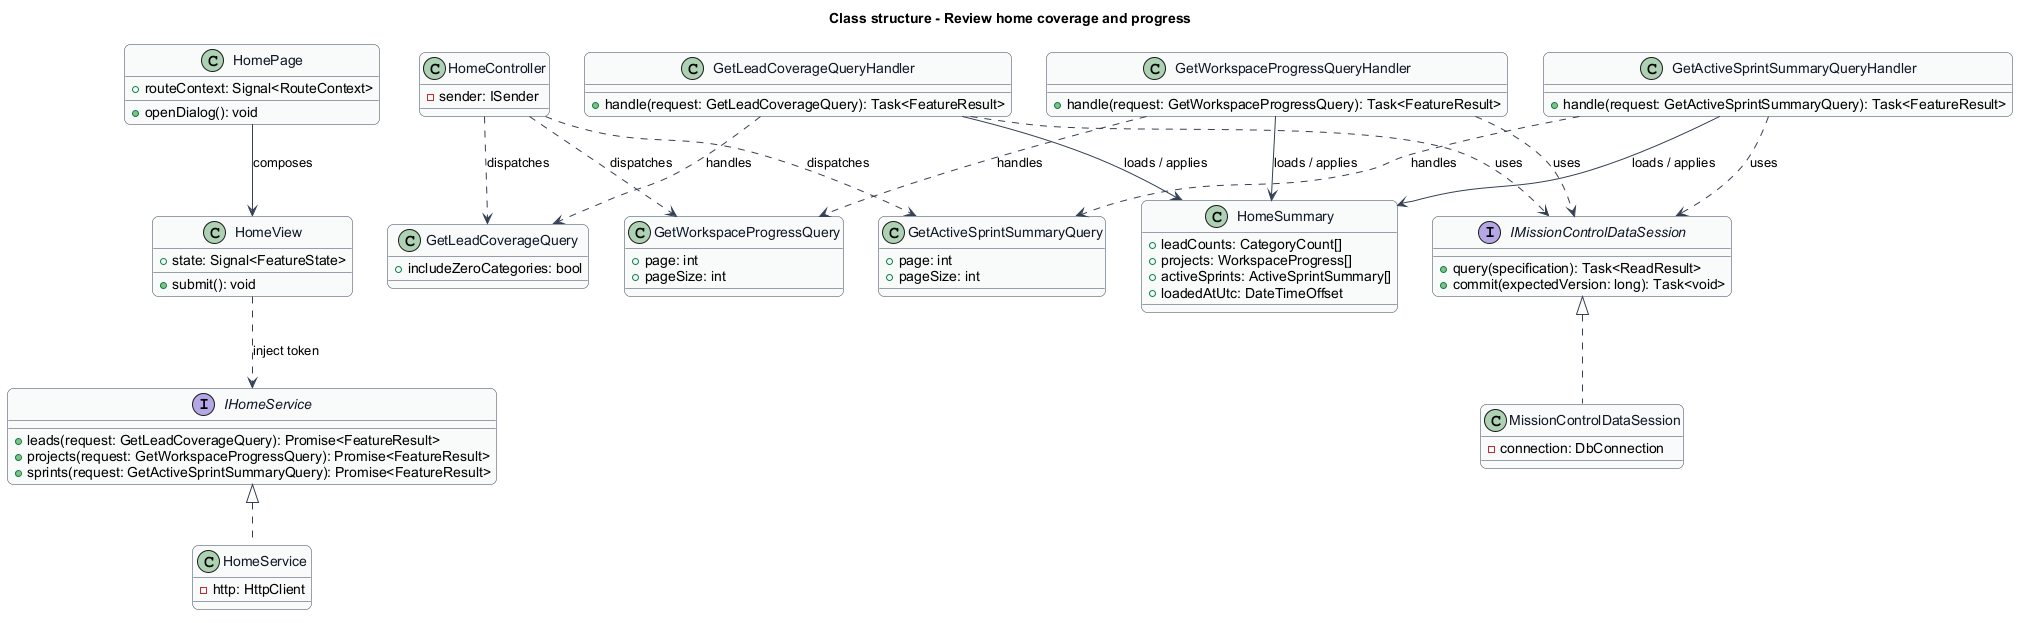

The diagram above was rendered by PlantUML. Its source (embedded in the PNG):
@startuml
skinparam backgroundColor #FFFFFF
skinparam shadowing false
skinparam roundcorner 12
skinparam defaultFontName Arial
skinparam ArrowColor #344054
skinparam rectangle {
  BorderColor #344054
  FontColor #101828
}
skinparam package {
  BorderColor #667085
  FontColor #101828
  BackgroundColor #F9FAFB
}
title Class structure - Review home coverage and progress
skinparam class {
  BorderColor #344054
  FontColor #101828
  BackgroundColor #F9FAFB
}
class HomePage {
  +routeContext: Signal<RouteContext>
  +openDialog(): void
}
class HomeView {
  +state: Signal<FeatureState>
  +submit(): void
}
interface IHomeService {
  +leads(request: GetLeadCoverageQuery): Promise<FeatureResult>
  +projects(request: GetWorkspaceProgressQuery): Promise<FeatureResult>
  +sprints(request: GetActiveSprintSummaryQuery): Promise<FeatureResult>
}
class HomeService {
  -http: HttpClient
}
class HomeController {
  -sender: ISender
}
class HomeSummary {
  +leadCounts: CategoryCount[]
  +projects: WorkspaceProgress[]
  +activeSprints: ActiveSprintSummary[]
  +loadedAtUtc: DateTimeOffset
}
interface IMissionControlDataSession {
  +query(specification): Task<ReadResult>
  +commit(expectedVersion: long): Task<void>
}
class MissionControlDataSession {
  -connection: DbConnection
}
HomePage --> HomeView : composes
HomeView ..> IHomeService : inject token
IHomeService <|.. HomeService
IMissionControlDataSession <|.. MissionControlDataSession
class GetLeadCoverageQuery {
  +includeZeroCategories: bool
}
class GetLeadCoverageQueryHandler {
  +handle(request: GetLeadCoverageQuery): Task<FeatureResult>
}
HomeController ..> GetLeadCoverageQuery : dispatches
GetLeadCoverageQueryHandler ..> GetLeadCoverageQuery : handles
GetLeadCoverageQueryHandler --> HomeSummary : loads / applies
GetLeadCoverageQueryHandler ..> IMissionControlDataSession : uses
class GetWorkspaceProgressQuery {
  +page: int
  +pageSize: int
}
class GetWorkspaceProgressQueryHandler {
  +handle(request: GetWorkspaceProgressQuery): Task<FeatureResult>
}
HomeController ..> GetWorkspaceProgressQuery : dispatches
GetWorkspaceProgressQueryHandler ..> GetWorkspaceProgressQuery : handles
GetWorkspaceProgressQueryHandler --> HomeSummary : loads / applies
GetWorkspaceProgressQueryHandler ..> IMissionControlDataSession : uses
class GetActiveSprintSummaryQuery {
  +page: int
  +pageSize: int
}
class GetActiveSprintSummaryQueryHandler {
  +handle(request: GetActiveSprintSummaryQuery): Task<FeatureResult>
}
HomeController ..> GetActiveSprintSummaryQuery : dispatches
GetActiveSprintSummaryQueryHandler ..> GetActiveSprintSummaryQuery : handles
GetActiveSprintSummaryQueryHandler --> HomeSummary : loads / applies
GetActiveSprintSummaryQueryHandler ..> IMissionControlDataSession : uses

@enduml